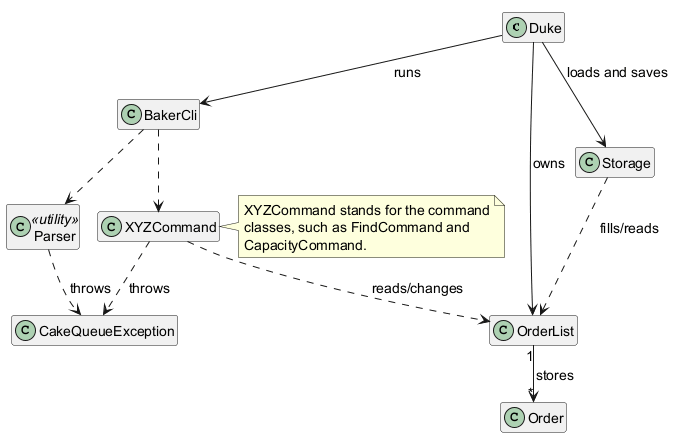

The diagram above was rendered by PlantUML. Its source (embedded in the PNG):
@startuml
!pragma layout smetana
skinparam classAttributeIconSize 0
skinparam shadowing false
skinparam defaultFontSize 14
hide empty members

class Duke
class BakerCli
class Parser <<utility>>
class "XYZCommand" as Command
class OrderList
class Order
class Storage
class CakeQueueException

Duke --> BakerCli : runs
Duke --> Storage : loads and saves
Duke --> OrderList : owns

BakerCli ..> Parser
BakerCli ..> Command
Command ..> OrderList : reads/changes
Storage ..> OrderList : fills/reads
OrderList "1" --> "*" Order : stores

Parser ..> CakeQueueException : throws
Command ..> CakeQueueException : throws

note right of Command
  XYZCommand stands for the command
  classes, such as FindCommand and
  CapacityCommand.
end note
@enduml